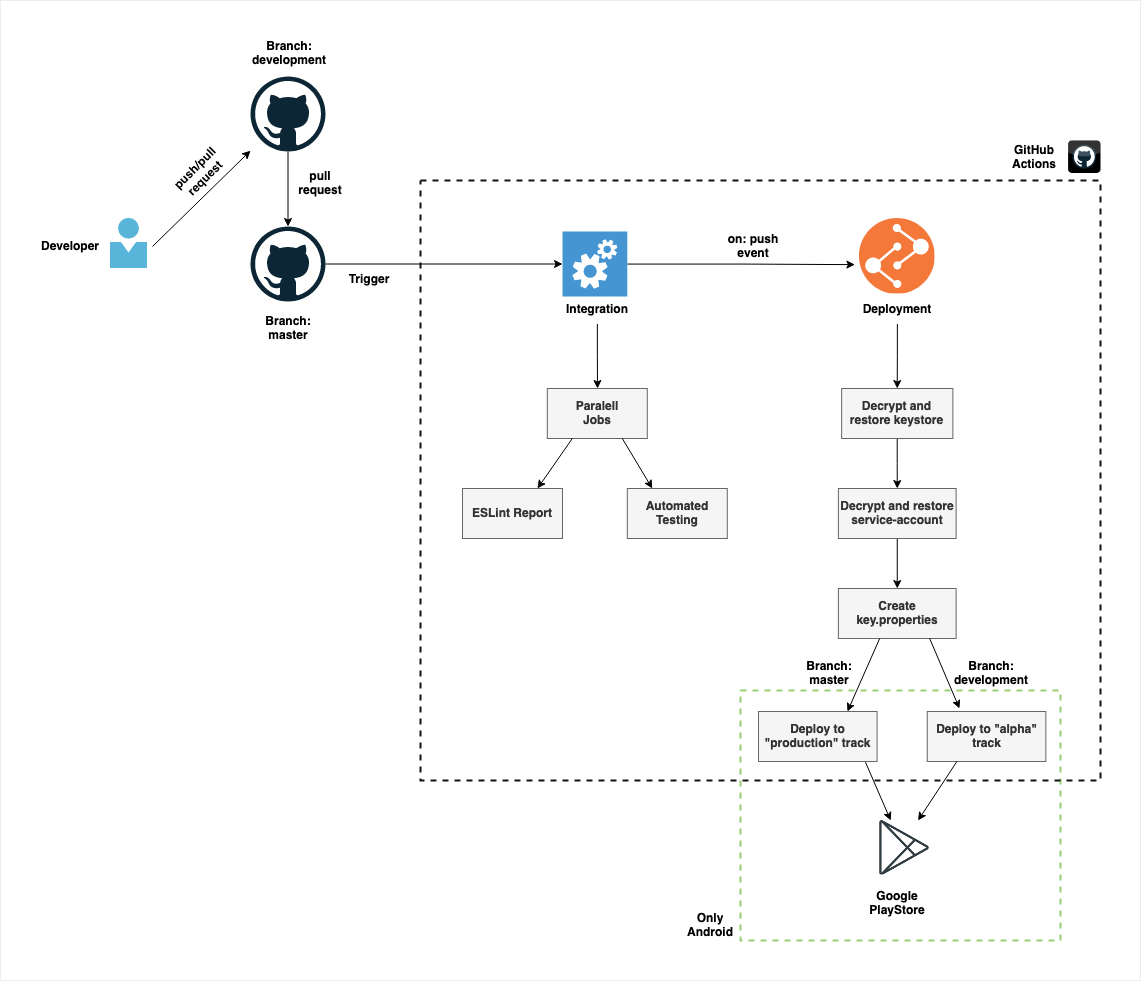

The diagram above was exported from draw.io. Its source (the exported page's mxGraphModel, read from the mxfile embedded in the PNG):
<mxGraphModel dx="1247" dy="1303" grid="1" gridSize="10" guides="1" tooltips="1" connect="1" arrows="1" fold="1" page="1" pageScale="1" pageWidth="1920" pageHeight="1200" math="0" shadow="0">
  <root>
    <mxCell id="0" />
    <mxCell id="1" parent="0" />
    <mxCell id="u2Xt2C9inKFNL5An4hDs-78" value="" style="rounded=0;whiteSpace=wrap;html=1;strokeColor=#EDEDED;strokeWidth=1;fillColor=none;" vertex="1" parent="1">
      <mxGeometry x="30" y="170" width="1140" height="980" as="geometry" />
    </mxCell>
    <mxCell id="u2Xt2C9inKFNL5An4hDs-72" value="" style="rounded=0;whiteSpace=wrap;html=1;dashed=1;strokeColor=#97D077;fillColor=none;strokeWidth=2;" vertex="1" parent="1">
      <mxGeometry x="770" y="860" width="320" height="250" as="geometry" />
    </mxCell>
    <mxCell id="u2Xt2C9inKFNL5An4hDs-75" value="" style="rounded=0;whiteSpace=wrap;html=1;dashed=1;strokeColor=#11170D;strokeWidth=2;fillColor=none;" vertex="1" parent="1">
      <mxGeometry x="450" y="350" width="680" height="600" as="geometry" />
    </mxCell>
    <mxCell id="u2Xt2C9inKFNL5An4hDs-1" value="" style="sketch=0;aspect=fixed;html=1;points=[];align=center;image;fontSize=12;image=img/lib/mscae/Person.svg;" vertex="1" parent="1">
      <mxGeometry x="140" y="388" width="37" height="50" as="geometry" />
    </mxCell>
    <mxCell id="u2Xt2C9inKFNL5An4hDs-4" style="edgeStyle=orthogonalEdgeStyle;rounded=0;orthogonalLoop=1;jettySize=auto;html=1;" edge="1" parent="1" source="u2Xt2C9inKFNL5An4hDs-2" target="u2Xt2C9inKFNL5An4hDs-3">
      <mxGeometry relative="1" as="geometry" />
    </mxCell>
    <mxCell id="u2Xt2C9inKFNL5An4hDs-2" value="" style="dashed=0;outlineConnect=0;html=1;align=center;labelPosition=center;verticalLabelPosition=bottom;verticalAlign=top;shape=mxgraph.weblogos.github" vertex="1" parent="1">
      <mxGeometry x="280" y="246" width="75" height="75" as="geometry" />
    </mxCell>
    <mxCell id="u2Xt2C9inKFNL5An4hDs-17" style="edgeStyle=orthogonalEdgeStyle;rounded=0;orthogonalLoop=1;jettySize=auto;html=1;" edge="1" parent="1" source="u2Xt2C9inKFNL5An4hDs-3" target="u2Xt2C9inKFNL5An4hDs-16">
      <mxGeometry relative="1" as="geometry" />
    </mxCell>
    <mxCell id="u2Xt2C9inKFNL5An4hDs-3" value="" style="dashed=0;outlineConnect=0;html=1;align=center;labelPosition=center;verticalLabelPosition=bottom;verticalAlign=top;shape=mxgraph.weblogos.github" vertex="1" parent="1">
      <mxGeometry x="280" y="396" width="75" height="75" as="geometry" />
    </mxCell>
    <mxCell id="u2Xt2C9inKFNL5An4hDs-5" value="" style="endArrow=classic;html=1;rounded=0;exitX=1.135;exitY=0.56;exitDx=0;exitDy=0;exitPerimeter=0;" edge="1" parent="1" source="u2Xt2C9inKFNL5An4hDs-1" target="u2Xt2C9inKFNL5An4hDs-2">
      <mxGeometry width="50" height="50" relative="1" as="geometry">
        <mxPoint x="480" y="388" as="sourcePoint" />
        <mxPoint x="530" y="338" as="targetPoint" />
      </mxGeometry>
    </mxCell>
    <mxCell id="u2Xt2C9inKFNL5An4hDs-7" value="Branch: master" style="text;html=1;strokeColor=none;fillColor=none;align=center;verticalAlign=middle;whiteSpace=wrap;rounded=0;fontStyle=1" vertex="1" parent="1">
      <mxGeometry x="287.5" y="483" width="60" height="30" as="geometry" />
    </mxCell>
    <mxCell id="u2Xt2C9inKFNL5An4hDs-8" value="Branch: development" style="text;html=1;strokeColor=none;fillColor=none;align=center;verticalAlign=middle;whiteSpace=wrap;rounded=0;fontStyle=1" vertex="1" parent="1">
      <mxGeometry x="280" y="208" width="77.5" height="30" as="geometry" />
    </mxCell>
    <mxCell id="u2Xt2C9inKFNL5An4hDs-9" value="push/pull request" style="text;html=1;strokeColor=none;fillColor=none;align=center;verticalAlign=middle;whiteSpace=wrap;rounded=0;fontStyle=1;rotation=-45;" vertex="1" parent="1">
      <mxGeometry x="200" y="328" width="60" height="30" as="geometry" />
    </mxCell>
    <mxCell id="u2Xt2C9inKFNL5An4hDs-12" value="&lt;b&gt;Developer&lt;/b&gt;" style="text;html=1;strokeColor=none;fillColor=none;align=center;verticalAlign=middle;whiteSpace=wrap;rounded=0;" vertex="1" parent="1">
      <mxGeometry x="70" y="401.1" width="60" height="30" as="geometry" />
    </mxCell>
    <mxCell id="u2Xt2C9inKFNL5An4hDs-14" value="" style="aspect=fixed;perimeter=ellipsePerimeter;html=1;align=center;shadow=0;dashed=0;fontColor=#4277BB;labelBackgroundColor=#ffffff;fontSize=12;spacingTop=3;image;image=img/lib/ibm/devops/build_test.svg;" vertex="1" parent="1">
      <mxGeometry x="889" y="388" width="75.5" height="75.5" as="geometry" />
    </mxCell>
    <mxCell id="u2Xt2C9inKFNL5An4hDs-19" style="edgeStyle=orthogonalEdgeStyle;rounded=0;orthogonalLoop=1;jettySize=auto;html=1;entryX=-0.061;entryY=0.611;entryDx=0;entryDy=0;entryPerimeter=0;" edge="1" parent="1" source="u2Xt2C9inKFNL5An4hDs-16" target="u2Xt2C9inKFNL5An4hDs-14">
      <mxGeometry relative="1" as="geometry" />
    </mxCell>
    <mxCell id="u2Xt2C9inKFNL5An4hDs-16" value="" style="shadow=0;dashed=0;html=1;strokeColor=none;fillColor=#4495D1;labelPosition=center;verticalLabelPosition=bottom;verticalAlign=top;align=center;outlineConnect=0;shape=mxgraph.veeam.automated_testing;" vertex="1" parent="1">
      <mxGeometry x="592" y="401.1" width="64.8" height="64.8" as="geometry" />
    </mxCell>
    <mxCell id="u2Xt2C9inKFNL5An4hDs-20" value="on: push event" style="text;html=1;strokeColor=none;fillColor=none;align=center;verticalAlign=middle;whiteSpace=wrap;rounded=0;fontStyle=1" vertex="1" parent="1">
      <mxGeometry x="753" y="401.1" width="60" height="30" as="geometry" />
    </mxCell>
    <mxCell id="u2Xt2C9inKFNL5An4hDs-21" value="pull request" style="text;html=1;strokeColor=none;fillColor=none;align=center;verticalAlign=middle;whiteSpace=wrap;rounded=0;fontStyle=1;rotation=0;" vertex="1" parent="1">
      <mxGeometry x="320" y="338" width="60" height="30" as="geometry" />
    </mxCell>
    <mxCell id="u2Xt2C9inKFNL5An4hDs-25" value="Trigger" style="text;html=1;strokeColor=none;fillColor=none;align=center;verticalAlign=middle;whiteSpace=wrap;rounded=0;fontStyle=1" vertex="1" parent="1">
      <mxGeometry x="369" y="433.5" width="60" height="30" as="geometry" />
    </mxCell>
    <mxCell id="u2Xt2C9inKFNL5An4hDs-28" style="edgeStyle=orthogonalEdgeStyle;rounded=0;orthogonalLoop=1;jettySize=auto;html=1;" edge="1" parent="1" source="u2Xt2C9inKFNL5An4hDs-27">
      <mxGeometry relative="1" as="geometry">
        <mxPoint x="627" y="558" as="targetPoint" />
      </mxGeometry>
    </mxCell>
    <mxCell id="u2Xt2C9inKFNL5An4hDs-27" value="Integration" style="text;html=1;strokeColor=none;fillColor=none;align=center;verticalAlign=middle;whiteSpace=wrap;rounded=0;fontStyle=1" vertex="1" parent="1">
      <mxGeometry x="596.8" y="463.5" width="60" height="30" as="geometry" />
    </mxCell>
    <mxCell id="u2Xt2C9inKFNL5An4hDs-29" value="&lt;div&gt;&lt;b&gt;Paralell&lt;/b&gt;&lt;/div&gt;&lt;div&gt;&lt;b&gt;Jobs&lt;br&gt;&lt;/b&gt;&lt;/div&gt;" style="rounded=0;whiteSpace=wrap;html=1;fillColor=#f5f5f5;fontColor=#333333;strokeColor=#666666;" vertex="1" parent="1">
      <mxGeometry x="576.8" y="558" width="100" height="50" as="geometry" />
    </mxCell>
    <mxCell id="u2Xt2C9inKFNL5An4hDs-30" value="&lt;b&gt;ESLint Report&lt;br&gt;&lt;/b&gt;" style="rounded=0;whiteSpace=wrap;html=1;fillColor=#f5f5f5;fontColor=#333333;strokeColor=#666666;" vertex="1" parent="1">
      <mxGeometry x="492" y="658" width="100" height="50" as="geometry" />
    </mxCell>
    <mxCell id="u2Xt2C9inKFNL5An4hDs-31" value="&lt;b&gt;Automated Testing&lt;br&gt;&lt;/b&gt;" style="rounded=0;whiteSpace=wrap;html=1;fillColor=#f5f5f5;fontColor=#333333;strokeColor=#666666;" vertex="1" parent="1">
      <mxGeometry x="656.8" y="658" width="100" height="50" as="geometry" />
    </mxCell>
    <mxCell id="u2Xt2C9inKFNL5An4hDs-45" style="edgeStyle=orthogonalEdgeStyle;rounded=0;orthogonalLoop=1;jettySize=auto;html=1;" edge="1" parent="1" source="u2Xt2C9inKFNL5An4hDs-34" target="u2Xt2C9inKFNL5An4hDs-42">
      <mxGeometry relative="1" as="geometry" />
    </mxCell>
    <mxCell id="u2Xt2C9inKFNL5An4hDs-34" value="Deployment" style="text;html=1;strokeColor=none;fillColor=none;align=center;verticalAlign=middle;whiteSpace=wrap;rounded=0;fontStyle=1" vertex="1" parent="1">
      <mxGeometry x="896.75" y="463.5" width="60" height="30" as="geometry" />
    </mxCell>
    <mxCell id="u2Xt2C9inKFNL5An4hDs-44" style="edgeStyle=orthogonalEdgeStyle;rounded=0;orthogonalLoop=1;jettySize=auto;html=1;entryX=0.5;entryY=0;entryDx=0;entryDy=0;" edge="1" parent="1" source="u2Xt2C9inKFNL5An4hDs-42" target="u2Xt2C9inKFNL5An4hDs-43">
      <mxGeometry relative="1" as="geometry" />
    </mxCell>
    <mxCell id="u2Xt2C9inKFNL5An4hDs-42" value="&lt;b&gt;Decrypt and restore keystore&lt;br&gt;&lt;/b&gt;" style="rounded=0;whiteSpace=wrap;html=1;fillColor=#f5f5f5;fontColor=#333333;strokeColor=#666666;" vertex="1" parent="1">
      <mxGeometry x="871.13" y="558" width="111.25" height="50" as="geometry" />
    </mxCell>
    <mxCell id="u2Xt2C9inKFNL5An4hDs-65" style="edgeStyle=orthogonalEdgeStyle;rounded=0;orthogonalLoop=1;jettySize=auto;html=1;exitX=0.5;exitY=1;exitDx=0;exitDy=0;entryX=0.5;entryY=0;entryDx=0;entryDy=0;" edge="1" parent="1" source="u2Xt2C9inKFNL5An4hDs-43" target="u2Xt2C9inKFNL5An4hDs-55">
      <mxGeometry relative="1" as="geometry" />
    </mxCell>
    <mxCell id="u2Xt2C9inKFNL5An4hDs-43" value="&lt;b&gt;Decrypt and restore service-account&lt;br&gt;&lt;/b&gt;" style="rounded=0;whiteSpace=wrap;html=1;fillColor=#f5f5f5;fontColor=#333333;strokeColor=#666666;fontStyle=1" vertex="1" parent="1">
      <mxGeometry x="867.88" y="658" width="117.75" height="50" as="geometry" />
    </mxCell>
    <mxCell id="u2Xt2C9inKFNL5An4hDs-48" value="" style="dashed=0;outlineConnect=0;html=1;align=center;labelPosition=center;verticalLabelPosition=bottom;verticalAlign=top;shape=mxgraph.webicons.github;gradientColor=#DFDEDE" vertex="1" parent="1">
      <mxGeometry x="1097.6" y="310" width="32.4" height="32.4" as="geometry" />
    </mxCell>
    <mxCell id="u2Xt2C9inKFNL5An4hDs-49" value="&lt;b&gt;GitHub Actions&lt;/b&gt;" style="text;html=1;strokeColor=none;fillColor=none;align=center;verticalAlign=middle;whiteSpace=wrap;rounded=0;" vertex="1" parent="1">
      <mxGeometry x="1020" y="312.4" width="87.75" height="30" as="geometry" />
    </mxCell>
    <mxCell id="u2Xt2C9inKFNL5An4hDs-53" value="" style="endArrow=classic;html=1;rounded=0;exitX=0.25;exitY=1;exitDx=0;exitDy=0;entryX=0.75;entryY=0;entryDx=0;entryDy=0;" edge="1" parent="1" source="u2Xt2C9inKFNL5An4hDs-29" target="u2Xt2C9inKFNL5An4hDs-30">
      <mxGeometry width="50" height="50" relative="1" as="geometry">
        <mxPoint x="502" y="678" as="sourcePoint" />
        <mxPoint x="552" y="628" as="targetPoint" />
      </mxGeometry>
    </mxCell>
    <mxCell id="u2Xt2C9inKFNL5An4hDs-54" value="" style="endArrow=classic;html=1;rounded=0;entryX=0.25;entryY=0;entryDx=0;entryDy=0;exitX=0.75;exitY=1;exitDx=0;exitDy=0;" edge="1" parent="1" source="u2Xt2C9inKFNL5An4hDs-29" target="u2Xt2C9inKFNL5An4hDs-31">
      <mxGeometry width="50" height="50" relative="1" as="geometry">
        <mxPoint x="662" y="618" as="sourcePoint" />
        <mxPoint x="632" y="658" as="targetPoint" />
      </mxGeometry>
    </mxCell>
    <mxCell id="u2Xt2C9inKFNL5An4hDs-55" value="Create key.properties" style="rounded=0;whiteSpace=wrap;html=1;fillColor=#f5f5f5;fontColor=#333333;strokeColor=#666666;fontStyle=1" vertex="1" parent="1">
      <mxGeometry x="867.88" y="758" width="117.75" height="50" as="geometry" />
    </mxCell>
    <mxCell id="u2Xt2C9inKFNL5An4hDs-57" value="Deploy to &quot;production&quot; track" style="rounded=0;whiteSpace=wrap;html=1;fillColor=#f5f5f5;fontColor=#333333;strokeColor=#666666;fontStyle=1" vertex="1" parent="1">
      <mxGeometry x="788" y="881" width="118.6" height="50" as="geometry" />
    </mxCell>
    <mxCell id="u2Xt2C9inKFNL5An4hDs-59" value="" style="endArrow=classic;html=1;rounded=0;exitX=0.25;exitY=1;exitDx=0;exitDy=0;entryX=0.75;entryY=0;entryDx=0;entryDy=0;" edge="1" parent="1" target="u2Xt2C9inKFNL5An4hDs-57">
      <mxGeometry width="50" height="50" relative="1" as="geometry">
        <mxPoint x="909.1999999999999" y="808" as="sourcePoint" />
        <mxPoint x="859.4" y="828" as="targetPoint" />
      </mxGeometry>
    </mxCell>
    <mxCell id="u2Xt2C9inKFNL5An4hDs-60" value="" style="endArrow=classic;html=1;rounded=0;exitX=0.75;exitY=1;exitDx=0;exitDy=0;" edge="1" parent="1">
      <mxGeometry width="50" height="50" relative="1" as="geometry">
        <mxPoint x="959.1999999999999" y="808" as="sourcePoint" />
        <mxPoint x="989" y="878" as="targetPoint" />
      </mxGeometry>
    </mxCell>
    <mxCell id="u2Xt2C9inKFNL5An4hDs-62" value="Deploy to &quot;alpha&quot; track" style="rounded=0;whiteSpace=wrap;html=1;fillColor=#f5f5f5;fontColor=#333333;strokeColor=#666666;fontStyle=1" vertex="1" parent="1">
      <mxGeometry x="956.75" y="881" width="118.6" height="50" as="geometry" />
    </mxCell>
    <mxCell id="u2Xt2C9inKFNL5An4hDs-63" value="Branch: master" style="text;html=1;strokeColor=none;fillColor=none;align=center;verticalAlign=middle;whiteSpace=wrap;rounded=0;fontStyle=1" vertex="1" parent="1">
      <mxGeometry x="829" y="828" width="60" height="30" as="geometry" />
    </mxCell>
    <mxCell id="u2Xt2C9inKFNL5An4hDs-64" value="Branch: development" style="text;html=1;strokeColor=none;fillColor=none;align=center;verticalAlign=middle;whiteSpace=wrap;rounded=0;fontStyle=1" vertex="1" parent="1">
      <mxGeometry x="982.38" y="828" width="77.5" height="30" as="geometry" />
    </mxCell>
    <mxCell id="u2Xt2C9inKFNL5An4hDs-67" value="" style="shape=image;html=1;verticalAlign=top;verticalLabelPosition=bottom;labelBackgroundColor=#ffffff;imageAspect=0;aspect=fixed;image=https://cdn0.iconfinder.com/data/icons/logos-brands/24/logo_brand_brands_logos_playstore_google-128.png;dashed=1;strokeColor=#DEDEDE;fillColor=none;" vertex="1" parent="1">
      <mxGeometry x="906.6" y="990" width="54.6" height="54.6" as="geometry" />
    </mxCell>
    <mxCell id="u2Xt2C9inKFNL5An4hDs-70" value="" style="endArrow=classic;html=1;rounded=0;exitX=0.25;exitY=1;exitDx=0;exitDy=0;entryX=0.75;entryY=0;entryDx=0;entryDy=0;" edge="1" parent="1" source="u2Xt2C9inKFNL5An4hDs-62" target="u2Xt2C9inKFNL5An4hDs-67">
      <mxGeometry width="50" height="50" relative="1" as="geometry">
        <mxPoint x="886.95" y="941" as="sourcePoint" />
        <mxPoint x="965" y="968" as="targetPoint" />
      </mxGeometry>
    </mxCell>
    <mxCell id="u2Xt2C9inKFNL5An4hDs-71" value="Google PlayStore" style="text;html=1;strokeColor=none;fillColor=none;align=center;verticalAlign=middle;whiteSpace=wrap;rounded=0;fontStyle=1" vertex="1" parent="1">
      <mxGeometry x="896.75" y="1058" width="60" height="30" as="geometry" />
    </mxCell>
    <mxCell id="u2Xt2C9inKFNL5An4hDs-74" value="&lt;b&gt;Only Android&lt;/b&gt;" style="text;html=1;strokeColor=none;fillColor=none;align=center;verticalAlign=middle;whiteSpace=wrap;rounded=0;dashed=1;" vertex="1" parent="1">
      <mxGeometry x="710" y="1080" width="60" height="30" as="geometry" />
    </mxCell>
    <mxCell id="u2Xt2C9inKFNL5An4hDs-76" value="" style="endArrow=classic;html=1;rounded=0;exitX=0.902;exitY=1.014;exitDx=0;exitDy=0;exitPerimeter=0;entryX=0.25;entryY=0;entryDx=0;entryDy=0;" edge="1" parent="1" source="u2Xt2C9inKFNL5An4hDs-57" target="u2Xt2C9inKFNL5An4hDs-67">
      <mxGeometry width="50" height="50" relative="1" as="geometry">
        <mxPoint x="890" y="1000" as="sourcePoint" />
        <mxPoint x="940" y="950" as="targetPoint" />
      </mxGeometry>
    </mxCell>
  </root>
</mxGraphModel>